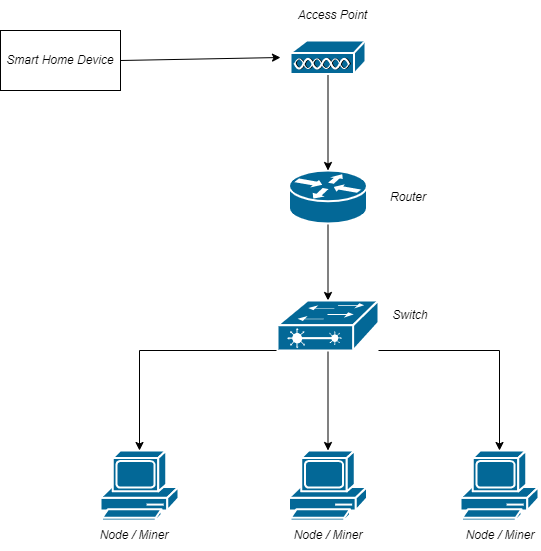

The diagram above was exported from draw.io. Its source (the exported page's mxGraphModel, read from the mxfile embedded in the PNG):
<mxGraphModel dx="1108" dy="482" grid="1" gridSize="10" guides="1" tooltips="1" connect="1" arrows="1" fold="1" page="1" pageScale="1" pageWidth="850" pageHeight="1100" math="0" shadow="0">
  <root>
    <mxCell id="0" />
    <mxCell id="1" parent="0" />
    <mxCell id="XoHKOL1Q78rVFonNU5qr-1" value="" style="shape=mxgraph.cisco.computers_and_peripherals.pc;sketch=0;html=1;pointerEvents=1;dashed=0;fillColor=#036897;strokeColor=#ffffff;strokeWidth=2;verticalLabelPosition=bottom;verticalAlign=top;align=center;outlineConnect=0;" vertex="1" parent="1">
      <mxGeometry x="170" y="750" width="78" height="70" as="geometry" />
    </mxCell>
    <mxCell id="XoHKOL1Q78rVFonNU5qr-2" value="" style="shape=mxgraph.cisco.computers_and_peripherals.pc;sketch=0;html=1;pointerEvents=1;dashed=0;fillColor=#036897;strokeColor=#ffffff;strokeWidth=2;verticalLabelPosition=bottom;verticalAlign=top;align=center;outlineConnect=0;" vertex="1" parent="1">
      <mxGeometry x="358.5" y="750" width="78" height="70" as="geometry" />
    </mxCell>
    <mxCell id="XoHKOL1Q78rVFonNU5qr-3" value="" style="shape=mxgraph.cisco.computers_and_peripherals.pc;sketch=0;html=1;pointerEvents=1;dashed=0;fillColor=#036897;strokeColor=#ffffff;strokeWidth=2;verticalLabelPosition=bottom;verticalAlign=top;align=center;outlineConnect=0;" vertex="1" parent="1">
      <mxGeometry x="530" y="750" width="78" height="70" as="geometry" />
    </mxCell>
    <mxCell id="XoHKOL1Q78rVFonNU5qr-9" value="" style="edgeStyle=orthogonalEdgeStyle;rounded=0;orthogonalLoop=1;jettySize=auto;html=1;" edge="1" parent="1" source="XoHKOL1Q78rVFonNU5qr-4" target="XoHKOL1Q78rVFonNU5qr-5">
      <mxGeometry relative="1" as="geometry" />
    </mxCell>
    <mxCell id="XoHKOL1Q78rVFonNU5qr-4" value="" style="shape=mxgraph.cisco.routers.router;sketch=0;html=1;pointerEvents=1;dashed=0;fillColor=#036897;strokeColor=#ffffff;strokeWidth=2;verticalLabelPosition=bottom;verticalAlign=top;align=center;outlineConnect=0;" vertex="1" parent="1">
      <mxGeometry x="358.5" y="470" width="78" height="53" as="geometry" />
    </mxCell>
    <mxCell id="XoHKOL1Q78rVFonNU5qr-6" value="" style="edgeStyle=orthogonalEdgeStyle;rounded=0;orthogonalLoop=1;jettySize=auto;html=1;" edge="1" parent="1" source="XoHKOL1Q78rVFonNU5qr-5" target="XoHKOL1Q78rVFonNU5qr-2">
      <mxGeometry relative="1" as="geometry" />
    </mxCell>
    <mxCell id="XoHKOL1Q78rVFonNU5qr-7" style="edgeStyle=orthogonalEdgeStyle;rounded=0;orthogonalLoop=1;jettySize=auto;html=1;exitX=1;exitY=1;exitDx=0;exitDy=0;exitPerimeter=0;" edge="1" parent="1" source="XoHKOL1Q78rVFonNU5qr-5" target="XoHKOL1Q78rVFonNU5qr-3">
      <mxGeometry relative="1" as="geometry">
        <Array as="points">
          <mxPoint x="569" y="650" />
        </Array>
      </mxGeometry>
    </mxCell>
    <mxCell id="XoHKOL1Q78rVFonNU5qr-8" style="edgeStyle=orthogonalEdgeStyle;rounded=0;orthogonalLoop=1;jettySize=auto;html=1;exitX=0;exitY=1;exitDx=0;exitDy=0;exitPerimeter=0;entryX=0.5;entryY=0;entryDx=0;entryDy=0;entryPerimeter=0;" edge="1" parent="1" source="XoHKOL1Q78rVFonNU5qr-5" target="XoHKOL1Q78rVFonNU5qr-1">
      <mxGeometry relative="1" as="geometry">
        <Array as="points">
          <mxPoint x="209" y="650" />
        </Array>
      </mxGeometry>
    </mxCell>
    <mxCell id="XoHKOL1Q78rVFonNU5qr-5" value="" style="shape=mxgraph.cisco.switches.layer_2_remote_switch;sketch=0;html=1;pointerEvents=1;dashed=0;fillColor=#036897;strokeColor=#ffffff;strokeWidth=2;verticalLabelPosition=bottom;verticalAlign=top;align=center;outlineConnect=0;" vertex="1" parent="1">
      <mxGeometry x="347" y="600" width="101" height="50" as="geometry" />
    </mxCell>
    <mxCell id="XoHKOL1Q78rVFonNU5qr-11" value="" style="edgeStyle=orthogonalEdgeStyle;rounded=0;orthogonalLoop=1;jettySize=auto;html=1;" edge="1" parent="1" source="XoHKOL1Q78rVFonNU5qr-10" target="XoHKOL1Q78rVFonNU5qr-4">
      <mxGeometry relative="1" as="geometry" />
    </mxCell>
    <mxCell id="XoHKOL1Q78rVFonNU5qr-10" value="" style="shape=mxgraph.cisco.misc.access_point;sketch=0;html=1;pointerEvents=1;dashed=0;fillColor=#036897;strokeColor=#ffffff;strokeWidth=2;verticalLabelPosition=bottom;verticalAlign=top;align=center;outlineConnect=0;" vertex="1" parent="1">
      <mxGeometry x="360" y="340" width="75" height="34" as="geometry" />
    </mxCell>
    <mxCell id="XoHKOL1Q78rVFonNU5qr-12" value="&lt;i&gt;Smart Home Device&lt;/i&gt;" style="rounded=0;whiteSpace=wrap;html=1;" vertex="1" parent="1">
      <mxGeometry x="70" y="330" width="120" height="60" as="geometry" />
    </mxCell>
    <mxCell id="XoHKOL1Q78rVFonNU5qr-13" value="" style="endArrow=classic;html=1;rounded=0;exitX=1;exitY=0.5;exitDx=0;exitDy=0;" edge="1" parent="1" source="XoHKOL1Q78rVFonNU5qr-12">
      <mxGeometry width="50" height="50" relative="1" as="geometry">
        <mxPoint x="310" y="480" as="sourcePoint" />
        <mxPoint x="350" y="357" as="targetPoint" />
      </mxGeometry>
    </mxCell>
    <mxCell id="XoHKOL1Q78rVFonNU5qr-14" value="&lt;i&gt;Node / Miner&lt;/i&gt;" style="text;html=1;strokeColor=none;fillColor=none;align=center;verticalAlign=middle;whiteSpace=wrap;rounded=0;" vertex="1" parent="1">
      <mxGeometry x="164" y="820" width="80" height="30" as="geometry" />
    </mxCell>
    <mxCell id="XoHKOL1Q78rVFonNU5qr-15" value="&lt;i&gt;Node / Miner&lt;/i&gt;" style="text;html=1;strokeColor=none;fillColor=none;align=center;verticalAlign=middle;whiteSpace=wrap;rounded=0;" vertex="1" parent="1">
      <mxGeometry x="357.5" y="820" width="80" height="30" as="geometry" />
    </mxCell>
    <mxCell id="XoHKOL1Q78rVFonNU5qr-16" value="&lt;i&gt;Node / Miner&lt;/i&gt;" style="text;html=1;strokeColor=none;fillColor=none;align=center;verticalAlign=middle;whiteSpace=wrap;rounded=0;" vertex="1" parent="1">
      <mxGeometry x="530" y="820" width="80" height="30" as="geometry" />
    </mxCell>
    <mxCell id="XoHKOL1Q78rVFonNU5qr-17" value="&lt;i&gt;Switch&lt;/i&gt;" style="text;html=1;strokeColor=none;fillColor=none;align=center;verticalAlign=middle;whiteSpace=wrap;rounded=0;" vertex="1" parent="1">
      <mxGeometry x="450" y="600" width="60" height="30" as="geometry" />
    </mxCell>
    <mxCell id="XoHKOL1Q78rVFonNU5qr-18" value="&lt;i&gt;Router&lt;/i&gt;" style="text;html=1;strokeColor=none;fillColor=none;align=center;verticalAlign=middle;whiteSpace=wrap;rounded=0;" vertex="1" parent="1">
      <mxGeometry x="448" y="481.5" width="60" height="30" as="geometry" />
    </mxCell>
    <mxCell id="XoHKOL1Q78rVFonNU5qr-19" value="&lt;i&gt;Access Point&lt;/i&gt;" style="text;html=1;strokeColor=none;fillColor=none;align=center;verticalAlign=middle;whiteSpace=wrap;rounded=0;" vertex="1" parent="1">
      <mxGeometry x="365" y="300" width="75" height="30" as="geometry" />
    </mxCell>
  </root>
</mxGraphModel>